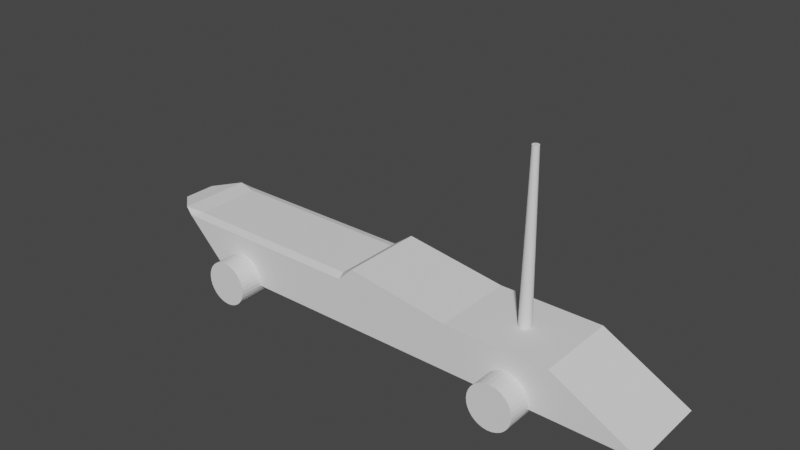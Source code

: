 # Source: boat.blend  (saved by Blender 3.1.7; exported with 4.5.12 LTS)
import bpy
from mathutils import Matrix  # noqa: F401  (used for matrix-valued properties, if any)

bpy.ops.wm.read_factory_settings(use_empty=True)
scene = bpy.context.scene
scene.name = 'Scene'

# ---- collections
col_collection = bpy.data.collections.new('Collection'); scene.collection.children.link(col_collection)

# ---- world
world_world = bpy.data.worlds.new('World'); scene.world = world_world
world_world.use_nodes = True; world_world.node_tree.nodes.clear()
_N = world_world.node_tree.nodes; _L = world_world.node_tree.links
n0 = _N.new('ShaderNodeOutputWorld'); n0.name = 'World Output'; n0.location = (300, 300)
n1 = _N.new('ShaderNodeBackground'); n1.name = 'Background'; n1.location = (10, 300)
n1.inputs[0].default_value = (0.05088, 0.05088, 0.05088, 1.0)
_L.new(n1.outputs[0], n0.inputs[0])
n0.is_active_output = True
world_world.color = (0.05088, 0.05088, 0.05088)
world_world.use_sun_shadow = False
world_world.sun_shadow_jitter_overblur = 0.0

# ---- meshes
me_cube_001 = bpy.data.meshes.new('Cube.001')
me_cube_001.from_pydata([(-1.414, -1.0, 1.0), (-1.414, 1.0, 1.0), (1.414, -1.0, 1.0), (-1.054, -1.0, 1.36), (1.414, 1.0, 1.0), (-1.054, 1.0, 1.36), (3.9, 1.0, 1.0), (3.9, -1.0, 1.0), (-1.48, -0.8, 1.056), (-1.48, 0.8, 1.056), (-6.005, -0.8, 1.056), (-6.005, 0.8, 1.056), (-7.071, -0.3998, 1.0), (-6.222, -1.0, 1.0), (-6.489, -0.8908, 1.098), (-6.222, 1.0, 1.0), (-7.071, 0.3998, 1.0), (-6.489, 0.8908, 1.098), (-4.843e-08, -1.0, -0.09739), (-5.96e-08, -0.6347, -0.4142), (-5.96e-08, 0.6347, -0.4142), (-4.47e-08, 1.0, -0.09739), (5.292, 0.6347, -0.4142), (5.968, 1.0, -0.1029), (5.292, -0.6347, -0.4142), (5.968, -1.0, -0.1029), (-5.292, 0.2107, -0.4142), (-5.969, 0.3998, -0.1024), (-4.692, 0.6347, -0.4142), (-5.123, 1.0, -0.09933), (-4.692, -0.6347, -0.4142), (-5.123, -1.0, -0.09933), (-5.292, -0.2107, -0.4142), (-5.969, -0.3998, -0.1024), (3.9, -0.95, 1.0), (3.9, 0.95, 1.0), (5.968, 0.95, -0.1029), (5.968, -0.95, -0.1029)], [], [(2, 3, 0, 18), (21, 4, 6, 23), (2, 18, 25, 7), (1, 21, 29, 15), (8, 0, 3), (5, 3, 2, 4), (15, 29, 27, 16), (6, 7, 34, 35), (18, 0, 13, 31), (4, 2, 7, 6), (21, 1, 5, 4), (17, 14, 10, 11), (1, 15, 11, 9), (31, 13, 12, 33), (8, 9, 11, 10), (14, 13, 10), (1, 9, 5), (8, 3, 5, 9), (12, 13, 14), (15, 16, 17), (33, 12, 16, 27), (19, 20, 22, 24), (23, 25, 24, 22), (19, 24, 25, 18), (22, 20, 21, 23), (32, 30, 31, 33), (28, 26, 27, 29), (29, 21, 20, 28), (18, 31, 30, 19), (33, 27, 26, 32), (20, 19, 30, 32, 26, 28), (14, 17, 16, 12), (10, 13, 0, 8), (11, 15, 17), (36, 35, 34, 37), (25, 23, 36, 37), (23, 6, 35, 36), (7, 25, 37, 34)])
_uv = me_cube_001.uv_layers.new(name='UVMap')
_uv.uv.foreach_set('vector', [0.375, 0.75, 0.625, 0.75, 0.625, 1.0, 0.403, 0.965, 0.375, 0.306, 0.375, 0.5, 0.375, 0.5, 0.375, 0.305, 0.375, 0.75, 0.375, 0.944, 0.375, 0.945, 0.375, 0.75, 0.625, 0.25, 0.431, 0.25, 0.4307, 0.25, 0.625, 0.25, 0.625, 1.0, 0.625, 1.0, 0.625, 0.75, 0.625, 0.5, 0.625, 0.75, 0.375, 0.75, 0.375, 0.5, 0.625, 0.25, 0.4307, 0.25, 0.4301, 0.175, 0.625, 0.175, 0.375, 0.5, 0.375, 0.75, 0.375, 0.75, 0.375, 0.5, 0.431, 1.0, 0.625, 1.0, 0.625, 1.0, 0.4307, 1.0, 0.375, 0.5, 0.375, 0.75, 0.375, 0.75, 0.375, 0.5, 0.403, 0.285, 0.625, 0.25, 0.625, 0.5, 0.375, 0.5, 0.625, 0.25, 0.625, 0.0, 0.625, 0.0, 0.625, 0.25, 0.625, 0.25, 0.625, 0.25, 0.625, 0.25, 0.625, 0.25, 0.4307, 1.0, 0.625, 1.0, 0.625, 1.0, 0.4301, 1.0, 0.875, 0.75, 0.875, 0.5, 0.875, 0.5, 0.875, 0.75, 0.625, 1.0, 0.625, 1.0, 0.625, 1.0, 0.625, 0.25, 0.625, 0.25, 0.625, 0.5, 0.875, 0.75, 0.625, 0.75, 0.625, 0.5, 0.875, 0.5, 0.625, 1.0, 0.625, 1.0, 0.625, 1.0, 0.625, 0.25, 0.625, 0.25, 0.625, 0.25, 0.4301, 0.07502, 0.625, 0.07502, 0.625, 0.175, 0.4301, 0.175, 0.375, 0.04567, 0.375, 0.2043, 0.375, 0.2043, 0.375, 0.04567, 0.18, 0.5, 0.18, 0.75, 0.125, 0.7043, 0.125, 0.5457, 0.375, 0.04567, 0.375, 0.04567, 0.375, 0.0, 0.375, 0.0, 0.375, 0.2043, 0.375, 0.2043, 0.375, 0.306, 0.375, 0.305, 0.375, 0.09866, 0.375, 0.04567, 0.375, 0.01855, 0.375, 0.07502, 0.375, 0.2043, 0.375, 0.1513, 0.4301, 0.175, 0.4307, 0.25, 0.4307, 0.25, 0.431, 0.25, 0.375, 0.2043, 0.375, 0.2043, 0.375, 0.0, 0.375, 0.0, 0.375, 0.04567, 0.375, 0.04567, 0.4301, 0.07502, 0.4301, 0.175, 0.375, 0.1513, 0.375, 0.09866, 0.375, 0.2043, 0.375, 0.04567, 0.375, 0.04567, 0.375, 0.09866, 0.375, 0.1513, 0.375, 0.2043, 0.625, 0.0, 0.625, 0.25, 0.625, 0.175, 0.625, 0.07502, 0.625, 1.0, 0.625, 1.0, 0.625, 1.0, 0.625, 1.0, 0.625, 0.25, 0.625, 0.25, 0.625, 0.25, 0.18, 0.5, 0.375, 0.5, 0.375, 0.75, 0.18, 0.75, 0.18, 0.75, 0.18, 0.5, 0.18, 0.5, 0.18, 0.75, 0.375, 0.305, 0.375, 0.5, 0.375, 0.5, 0.375, 0.305, 0.375, 0.75, 0.375, 0.945, 0.375, 0.945, 0.375, 0.75])
me_cube_001.use_remesh_fix_poles = True
me_cube_001.use_remesh_preserve_attributes = False
me_cube_001.update()
me_cylinder = bpy.data.meshes.new('Cylinder')
me_cylinder.from_pydata([(0.0, 1.0, -1.0), (0.0, 1.0, 1.0), (0.1951, 0.9808, -1.0), (0.1951, 0.9808, 1.0), (0.3827, 0.9239, -1.0), (0.3827, 0.9239, 1.0), (0.5556, 0.8315, -1.0), (0.5556, 0.8315, 1.0), (0.7071, 0.7071, -1.0), (0.7071, 0.7071, 1.0), (0.8315, 0.5556, -1.0), (0.8315, 0.5556, 1.0), (0.9239, 0.3827, -1.0), (0.9239, 0.3827, 1.0), (0.9808, 0.1951, -1.0), (0.9808, 0.1951, 1.0), (1.0, -4.371e-08, -1.0), (1.0, -4.371e-08, 1.0), (0.9808, -0.1951, -1.0), (0.9808, -0.1951, 1.0), (0.9239, -0.3827, -1.0), (0.9239, -0.3827, 1.0), (0.8315, -0.5556, -1.0), (0.8315, -0.5556, 1.0), (0.7071, -0.7071, -1.0), (0.7071, -0.7071, 1.0), (0.5556, -0.8315, -1.0), (0.5556, -0.8315, 1.0), (0.3827, -0.9239, -1.0), (0.3827, -0.9239, 1.0), (0.1951, -0.9808, -1.0), (0.1951, -0.9808, 1.0), (-8.742e-08, -1.0, -1.0), (-8.742e-08, -1.0, 1.0), (-0.1951, -0.9808, -1.0), (-0.1951, -0.9808, 1.0), (-0.3827, -0.9239, -1.0), (-0.3827, -0.9239, 1.0), (-0.5556, -0.8315, -1.0), (-0.5556, -0.8315, 1.0), (-0.7071, -0.7071, -1.0), (-0.7071, -0.7071, 1.0), (-0.8315, -0.5556, -1.0), (-0.8315, -0.5556, 1.0), (-0.9239, -0.3827, -1.0), (-0.9239, -0.3827, 1.0), (-0.9808, -0.1951, -1.0), (-0.9808, -0.1951, 1.0), (-1.0, 1.192e-08, -1.0), (-1.0, 1.192e-08, 1.0), (-0.9808, 0.1951, -1.0), (-0.9808, 0.1951, 1.0), (-0.9239, 0.3827, -1.0), (-0.9239, 0.3827, 1.0), (-0.8315, 0.5556, -1.0), (-0.8315, 0.5556, 1.0), (-0.7071, 0.7071, -1.0), (-0.7071, 0.7071, 1.0), (-0.5556, 0.8315, -1.0), (-0.5556, 0.8315, 1.0), (-0.3827, 0.9239, -1.0), (-0.3827, 0.9239, 1.0), (-0.1951, 0.9808, -1.0), (-0.1951, 0.9808, 1.0)], [], [(0, 1, 3, 2), (2, 3, 5, 4), (4, 5, 7, 6), (6, 7, 9, 8), (8, 9, 11, 10), (10, 11, 13, 12), (12, 13, 15, 14), (14, 15, 17, 16), (16, 17, 19, 18), (18, 19, 21, 20), (20, 21, 23, 22), (22, 23, 25, 24), (24, 25, 27, 26), (26, 27, 29, 28), (28, 29, 31, 30), (30, 31, 33, 32), (32, 33, 35, 34), (34, 35, 37, 36), (36, 37, 39, 38), (38, 39, 41, 40), (40, 41, 43, 42), (42, 43, 45, 44), (44, 45, 47, 46), (46, 47, 49, 48), (48, 49, 51, 50), (50, 51, 53, 52), (52, 53, 55, 54), (54, 55, 57, 56), (56, 57, 59, 58), (58, 59, 61, 60), (3, 1, 63, 61, 59, 57, 55, 53, 51, 49, 47, 45, 43, 41, 39, 37, 35, 33, 31, 29, 27, 25, 23, 21, 19, 17, 15, 13, 11, 9, 7, 5), (60, 61, 63, 62), (62, 63, 1, 0), (0, 2, 4, 6, 8, 10, 12, 14, 16, 18, 20, 22, 24, 26, 28, 30, 32, 34, 36, 38, 40, 42, 44, 46, 48, 50, 52, 54, 56, 58, 60, 62)])
_uv = me_cylinder.uv_layers.new(name='UVMap')
_uv.uv.foreach_set('vector', [1.0, 0.5, 1.0, 1.0, 0.9688, 1.0, 0.9688, 0.5, 0.9688, 0.5, 0.9688, 1.0, 0.9375, 1.0, 0.9375, 0.5, 0.9375, 0.5, 0.9375, 1.0, 0.9062, 1.0, 0.9062, 0.5, 0.9062, 0.5, 0.9062, 1.0, 0.875, 1.0, 0.875, 0.5, 0.875, 0.5, 0.875, 1.0, 0.8438, 1.0, 0.8438, 0.5, 0.8438, 0.5, 0.8438, 1.0, 0.8125, 1.0, 0.8125, 0.5, 0.8125, 0.5, 0.8125, 1.0, 0.7812, 1.0, 0.7812, 0.5, 0.7812, 0.5, 0.7812, 1.0, 0.75, 1.0, 0.75, 0.5, 0.75, 0.5, 0.75, 1.0, 0.7188, 1.0, 0.7188, 0.5, 0.7188, 0.5, 0.7188, 1.0, 0.6875, 1.0, 0.6875, 0.5, 0.6875, 0.5, 0.6875, 1.0, 0.6562, 1.0, 0.6562, 0.5, 0.6562, 0.5, 0.6562, 1.0, 0.625, 1.0, 0.625, 0.5, 0.625, 0.5, 0.625, 1.0, 0.5938, 1.0, 0.5938, 0.5, 0.5938, 0.5, 0.5938, 1.0, 0.5625, 1.0, 0.5625, 0.5, 0.5625, 0.5, 0.5625, 1.0, 0.5312, 1.0, 0.5312, 0.5, 0.5312, 0.5, 0.5312, 1.0, 0.5, 1.0, 0.5, 0.5, 0.5, 0.5, 0.5, 1.0, 0.4688, 1.0, 0.4688, 0.5, 0.4688, 0.5, 0.4688, 1.0, 0.4375, 1.0, 0.4375, 0.5, 0.4375, 0.5, 0.4375, 1.0, 0.4062, 1.0, 0.4062, 0.5, 0.4062, 0.5, 0.4062, 1.0, 0.375, 1.0, 0.375, 0.5, 0.375, 0.5, 0.375, 1.0, 0.3438, 1.0, 0.3438, 0.5, 0.3438, 0.5, 0.3438, 1.0, 0.3125, 1.0, 0.3125, 0.5, 0.3125, 0.5, 0.3125, 1.0, 0.2812, 1.0, 0.2812, 0.5, 0.2812, 0.5, 0.2812, 1.0, 0.25, 1.0, 0.25, 0.5, 0.25, 0.5, 0.25, 1.0, 0.2188, 1.0, 0.2188, 0.5, 0.2188, 0.5, 0.2188, 1.0, 0.1875, 1.0, 0.1875, 0.5, 0.1875, 0.5, 0.1875, 1.0, 0.1562, 1.0, 0.1562, 0.5, 0.1562, 0.5, 0.1562, 1.0, 0.125, 1.0, 0.125, 0.5, 0.125, 0.5, 0.125, 1.0, 0.09375, 1.0, 0.09375, 0.5, 0.09375, 0.5, 0.09375, 1.0, 0.0625, 1.0, 0.0625, 0.5, 0.2968, 0.4854, 0.25, 0.49, 0.2032, 0.4854, 0.1582, 0.4717, 0.1167, 0.4496, 0.08029, 0.4197, 0.05045, 0.3833, 0.02827, 0.3418, 0.01461, 0.2968, 0.01, 0.25, 0.01461, 0.2032, 0.02827, 0.1582, 0.05045, 0.1167, 0.08029, 0.08029, 0.1167, 0.05045, 0.1582, 0.02827, 0.2032, 0.01461, 0.25, 0.01, 0.2968, 0.01461, 0.3418, 0.02827, 0.3833, 0.05045, 0.4197, 0.08029, 0.4496, 0.1167, 0.4717, 0.1582, 0.4854, 0.2032, 0.49, 0.25, 0.4854, 0.2968, 0.4717, 0.3418, 0.4496, 0.3833, 0.4197, 0.4197, 0.3833, 0.4496, 0.3418, 0.4717, 0.0625, 0.5, 0.0625, 1.0, 0.03125, 1.0, 0.03125, 0.5, 0.03125, 0.5, 0.03125, 1.0, 0.0, 1.0, 0.0, 0.5, 0.75, 0.49, 0.7968, 0.4854, 0.8418, 0.4717, 0.8833, 0.4496, 0.9197, 0.4197, 0.9496, 0.3833, 0.9717, 0.3418, 0.9854, 0.2968, 0.99, 0.25, 0.9854, 0.2032, 0.9717, 0.1582, 0.9496, 0.1167, 0.9197, 0.08029, 0.8833, 0.05045, 0.8418, 0.02827, 0.7968, 0.01461, 0.75, 0.01, 0.7032, 0.01461, 0.6582, 0.02827, 0.6167, 0.05045, 0.5803, 0.08029, 0.5504, 0.1167, 0.5283, 0.1582, 0.5146, 0.2032, 0.51, 0.25, 0.5146, 0.2968, 0.5283, 0.3418, 0.5504, 0.3833, 0.5803, 0.4197, 0.6167, 0.4496, 0.6582, 0.4717, 0.7032, 0.4854])
me_cylinder.use_remesh_fix_poles = True
me_cylinder.use_remesh_preserve_attributes = False
me_cylinder.update()
me_cylinder_001 = bpy.data.meshes.new('Cylinder.001')
me_cylinder_001.from_pydata([(0.0, 1.0, -1.0), (0.0, 1.0, 1.0), (0.1951, 0.9808, -1.0), (0.1951, 0.9808, 1.0), (0.3827, 0.9239, -1.0), (0.3827, 0.9239, 1.0), (0.5556, 0.8315, -1.0), (0.5556, 0.8315, 1.0), (0.7071, 0.7071, -1.0), (0.7071, 0.7071, 1.0), (0.8315, 0.5556, -1.0), (0.8315, 0.5556, 1.0), (0.9239, 0.3827, -1.0), (0.9239, 0.3827, 1.0), (0.9808, 0.1951, -1.0), (0.9808, 0.1951, 1.0), (1.0, -4.371e-08, -1.0), (1.0, -4.371e-08, 1.0), (0.9808, -0.1951, -1.0), (0.9808, -0.1951, 1.0), (0.9239, -0.3827, -1.0), (0.9239, -0.3827, 1.0), (0.8315, -0.5556, -1.0), (0.8315, -0.5556, 1.0), (0.7071, -0.7071, -1.0), (0.7071, -0.7071, 1.0), (0.5556, -0.8315, -1.0), (0.5556, -0.8315, 1.0), (0.3827, -0.9239, -1.0), (0.3827, -0.9239, 1.0), (0.1951, -0.9808, -1.0), (0.1951, -0.9808, 1.0), (-8.742e-08, -1.0, -1.0), (-8.742e-08, -1.0, 1.0), (-0.1951, -0.9808, -1.0), (-0.1951, -0.9808, 1.0), (-0.3827, -0.9239, -1.0), (-0.3827, -0.9239, 1.0), (-0.5556, -0.8315, -1.0), (-0.5556, -0.8315, 1.0), (-0.7071, -0.7071, -1.0), (-0.7071, -0.7071, 1.0), (-0.8315, -0.5556, -1.0), (-0.8315, -0.5556, 1.0), (-0.9239, -0.3827, -1.0), (-0.9239, -0.3827, 1.0), (-0.9808, -0.1951, -1.0), (-0.9808, -0.1951, 1.0), (-1.0, 1.192e-08, -1.0), (-1.0, 1.192e-08, 1.0), (-0.9808, 0.1951, -1.0), (-0.9808, 0.1951, 1.0), (-0.9239, 0.3827, -1.0), (-0.9239, 0.3827, 1.0), (-0.8315, 0.5556, -1.0), (-0.8315, 0.5556, 1.0), (-0.7071, 0.7071, -1.0), (-0.7071, 0.7071, 1.0), (-0.5556, 0.8315, -1.0), (-0.5556, 0.8315, 1.0), (-0.3827, 0.9239, -1.0), (-0.3827, 0.9239, 1.0), (-0.1951, 0.9808, -1.0), (-0.1951, 0.9808, 1.0)], [], [(0, 1, 3, 2), (2, 3, 5, 4), (4, 5, 7, 6), (6, 7, 9, 8), (8, 9, 11, 10), (10, 11, 13, 12), (12, 13, 15, 14), (14, 15, 17, 16), (16, 17, 19, 18), (18, 19, 21, 20), (20, 21, 23, 22), (22, 23, 25, 24), (24, 25, 27, 26), (26, 27, 29, 28), (28, 29, 31, 30), (30, 31, 33, 32), (32, 33, 35, 34), (34, 35, 37, 36), (36, 37, 39, 38), (38, 39, 41, 40), (40, 41, 43, 42), (42, 43, 45, 44), (44, 45, 47, 46), (46, 47, 49, 48), (48, 49, 51, 50), (50, 51, 53, 52), (52, 53, 55, 54), (54, 55, 57, 56), (56, 57, 59, 58), (58, 59, 61, 60), (3, 1, 63, 61, 59, 57, 55, 53, 51, 49, 47, 45, 43, 41, 39, 37, 35, 33, 31, 29, 27, 25, 23, 21, 19, 17, 15, 13, 11, 9, 7, 5), (60, 61, 63, 62), (62, 63, 1, 0), (0, 2, 4, 6, 8, 10, 12, 14, 16, 18, 20, 22, 24, 26, 28, 30, 32, 34, 36, 38, 40, 42, 44, 46, 48, 50, 52, 54, 56, 58, 60, 62)])
_uv = me_cylinder_001.uv_layers.new(name='UVMap')
_uv.uv.foreach_set('vector', [1.0, 0.5, 1.0, 1.0, 0.9688, 1.0, 0.9688, 0.5, 0.9688, 0.5, 0.9688, 1.0, 0.9375, 1.0, 0.9375, 0.5, 0.9375, 0.5, 0.9375, 1.0, 0.9062, 1.0, 0.9062, 0.5, 0.9062, 0.5, 0.9062, 1.0, 0.875, 1.0, 0.875, 0.5, 0.875, 0.5, 0.875, 1.0, 0.8438, 1.0, 0.8438, 0.5, 0.8438, 0.5, 0.8438, 1.0, 0.8125, 1.0, 0.8125, 0.5, 0.8125, 0.5, 0.8125, 1.0, 0.7812, 1.0, 0.7812, 0.5, 0.7812, 0.5, 0.7812, 1.0, 0.75, 1.0, 0.75, 0.5, 0.75, 0.5, 0.75, 1.0, 0.7188, 1.0, 0.7188, 0.5, 0.7188, 0.5, 0.7188, 1.0, 0.6875, 1.0, 0.6875, 0.5, 0.6875, 0.5, 0.6875, 1.0, 0.6562, 1.0, 0.6562, 0.5, 0.6562, 0.5, 0.6562, 1.0, 0.625, 1.0, 0.625, 0.5, 0.625, 0.5, 0.625, 1.0, 0.5938, 1.0, 0.5938, 0.5, 0.5938, 0.5, 0.5938, 1.0, 0.5625, 1.0, 0.5625, 0.5, 0.5625, 0.5, 0.5625, 1.0, 0.5312, 1.0, 0.5312, 0.5, 0.5312, 0.5, 0.5312, 1.0, 0.5, 1.0, 0.5, 0.5, 0.5, 0.5, 0.5, 1.0, 0.4688, 1.0, 0.4688, 0.5, 0.4688, 0.5, 0.4688, 1.0, 0.4375, 1.0, 0.4375, 0.5, 0.4375, 0.5, 0.4375, 1.0, 0.4062, 1.0, 0.4062, 0.5, 0.4062, 0.5, 0.4062, 1.0, 0.375, 1.0, 0.375, 0.5, 0.375, 0.5, 0.375, 1.0, 0.3438, 1.0, 0.3438, 0.5, 0.3438, 0.5, 0.3438, 1.0, 0.3125, 1.0, 0.3125, 0.5, 0.3125, 0.5, 0.3125, 1.0, 0.2812, 1.0, 0.2812, 0.5, 0.2812, 0.5, 0.2812, 1.0, 0.25, 1.0, 0.25, 0.5, 0.25, 0.5, 0.25, 1.0, 0.2188, 1.0, 0.2188, 0.5, 0.2188, 0.5, 0.2188, 1.0, 0.1875, 1.0, 0.1875, 0.5, 0.1875, 0.5, 0.1875, 1.0, 0.1562, 1.0, 0.1562, 0.5, 0.1562, 0.5, 0.1562, 1.0, 0.125, 1.0, 0.125, 0.5, 0.125, 0.5, 0.125, 1.0, 0.09375, 1.0, 0.09375, 0.5, 0.09375, 0.5, 0.09375, 1.0, 0.0625, 1.0, 0.0625, 0.5, 0.2968, 0.4854, 0.25, 0.49, 0.2032, 0.4854, 0.1582, 0.4717, 0.1167, 0.4496, 0.08029, 0.4197, 0.05045, 0.3833, 0.02827, 0.3418, 0.01461, 0.2968, 0.01, 0.25, 0.01461, 0.2032, 0.02827, 0.1582, 0.05045, 0.1167, 0.08029, 0.08029, 0.1167, 0.05045, 0.1582, 0.02827, 0.2032, 0.01461, 0.25, 0.01, 0.2968, 0.01461, 0.3418, 0.02827, 0.3833, 0.05045, 0.4197, 0.08029, 0.4496, 0.1167, 0.4717, 0.1582, 0.4854, 0.2032, 0.49, 0.25, 0.4854, 0.2968, 0.4717, 0.3418, 0.4496, 0.3833, 0.4197, 0.4197, 0.3833, 0.4496, 0.3418, 0.4717, 0.0625, 0.5, 0.0625, 1.0, 0.03125, 1.0, 0.03125, 0.5, 0.03125, 0.5, 0.03125, 1.0, 0.0, 1.0, 0.0, 0.5, 0.75, 0.49, 0.7968, 0.4854, 0.8418, 0.4717, 0.8833, 0.4496, 0.9197, 0.4197, 0.9496, 0.3833, 0.9717, 0.3418, 0.9854, 0.2968, 0.99, 0.25, 0.9854, 0.2032, 0.9717, 0.1582, 0.9496, 0.1167, 0.9197, 0.08029, 0.8833, 0.05045, 0.8418, 0.02827, 0.7968, 0.01461, 0.75, 0.01, 0.7032, 0.01461, 0.6582, 0.02827, 0.6167, 0.05045, 0.5803, 0.08029, 0.5504, 0.1167, 0.5283, 0.1582, 0.5146, 0.2032, 0.51, 0.25, 0.5146, 0.2968, 0.5283, 0.3418, 0.5504, 0.3833, 0.5803, 0.4197, 0.6167, 0.4496, 0.6582, 0.4717, 0.7032, 0.4854])
me_cylinder_001.use_remesh_fix_poles = True
me_cylinder_001.use_remesh_preserve_attributes = False
me_cylinder_001.update()
me_cylinder_002 = bpy.data.meshes.new('Cylinder.002')
me_cylinder_002.from_pydata([(0.0, 1.0, -1.0), (0.0, 0.5185, 26.15), (0.1951, 0.9808, -1.0), (0.1012, 0.5086, 26.15), (0.3827, 0.9239, -1.0), (0.1984, 0.4791, 26.15), (0.5556, 0.8315, -1.0), (0.2881, 0.4312, 26.15), (0.7071, 0.7071, -1.0), (0.3667, 0.3667, 26.15), (0.8315, 0.5556, -1.0), (0.4312, 0.2881, 26.15), (0.9239, 0.3827, -1.0), (0.4791, 0.1984, 26.15), (0.9808, 0.1951, -1.0), (0.5086, 0.1012, 26.15), (1.0, -4.371e-08, -1.0), (0.5185, -2.715e-08, 26.15), (0.9808, -0.1951, -1.0), (0.5086, -0.1012, 26.15), (0.9239, -0.3827, -1.0), (0.4791, -0.1984, 26.15), (0.8315, -0.5556, -1.0), (0.4312, -0.2881, 26.15), (0.7071, -0.7071, -1.0), (0.3667, -0.3667, 26.15), (0.5556, -0.8315, -1.0), (0.2881, -0.4312, 26.15), (0.3827, -0.9239, -1.0), (0.1984, -0.4791, 26.15), (0.1951, -0.9808, -1.0), (0.1012, -0.5086, 26.15), (-8.742e-08, -1.0, -1.0), (-4.533e-08, -0.5185, 26.15), (-0.1951, -0.9808, -1.0), (-0.1012, -0.5086, 26.15), (-0.3827, -0.9239, -1.0), (-0.1984, -0.4791, 26.15), (-0.5556, -0.8315, -1.0), (-0.2881, -0.4312, 26.15), (-0.7071, -0.7071, -1.0), (-0.3667, -0.3667, 26.15), (-0.8315, -0.5556, -1.0), (-0.4312, -0.2881, 26.15), (-0.9239, -0.3827, -1.0), (-0.4791, -0.1984, 26.15), (-0.9808, -0.1951, -1.0), (-0.5086, -0.1012, 26.15), (-1.0, 1.192e-08, -1.0), (-0.5185, 1.7e-09, 26.15), (-0.9808, 0.1951, -1.0), (-0.5086, 0.1012, 26.15), (-0.9239, 0.3827, -1.0), (-0.4791, 0.1984, 26.15), (-0.8315, 0.5556, -1.0), (-0.4312, 0.2881, 26.15), (-0.7071, 0.7071, -1.0), (-0.3667, 0.3667, 26.15), (-0.5556, 0.8315, -1.0), (-0.2881, 0.4312, 26.15), (-0.3827, 0.9239, -1.0), (-0.1984, 0.4791, 26.15), (-0.1951, 0.9808, -1.0), (-0.1012, 0.5086, 26.15)], [], [(0, 1, 3, 2), (2, 3, 5, 4), (4, 5, 7, 6), (6, 7, 9, 8), (8, 9, 11, 10), (10, 11, 13, 12), (12, 13, 15, 14), (14, 15, 17, 16), (16, 17, 19, 18), (18, 19, 21, 20), (20, 21, 23, 22), (22, 23, 25, 24), (24, 25, 27, 26), (26, 27, 29, 28), (28, 29, 31, 30), (30, 31, 33, 32), (32, 33, 35, 34), (34, 35, 37, 36), (36, 37, 39, 38), (38, 39, 41, 40), (40, 41, 43, 42), (42, 43, 45, 44), (44, 45, 47, 46), (46, 47, 49, 48), (48, 49, 51, 50), (50, 51, 53, 52), (52, 53, 55, 54), (54, 55, 57, 56), (56, 57, 59, 58), (58, 59, 61, 60), (3, 1, 63, 61, 59, 57, 55, 53, 51, 49, 47, 45, 43, 41, 39, 37, 35, 33, 31, 29, 27, 25, 23, 21, 19, 17, 15, 13, 11, 9, 7, 5), (60, 61, 63, 62), (62, 63, 1, 0), (0, 2, 4, 6, 8, 10, 12, 14, 16, 18, 20, 22, 24, 26, 28, 30, 32, 34, 36, 38, 40, 42, 44, 46, 48, 50, 52, 54, 56, 58, 60, 62)])
_uv = me_cylinder_002.uv_layers.new(name='UVMap')
_uv.uv.foreach_set('vector', [1.0, 0.5, 1.0, 1.0, 0.9688, 1.0, 0.9688, 0.5, 0.9688, 0.5, 0.9688, 1.0, 0.9375, 1.0, 0.9375, 0.5, 0.9375, 0.5, 0.9375, 1.0, 0.9062, 1.0, 0.9062, 0.5, 0.9062, 0.5, 0.9062, 1.0, 0.875, 1.0, 0.875, 0.5, 0.875, 0.5, 0.875, 1.0, 0.8438, 1.0, 0.8438, 0.5, 0.8438, 0.5, 0.8438, 1.0, 0.8125, 1.0, 0.8125, 0.5, 0.8125, 0.5, 0.8125, 1.0, 0.7812, 1.0, 0.7812, 0.5, 0.7812, 0.5, 0.7812, 1.0, 0.75, 1.0, 0.75, 0.5, 0.75, 0.5, 0.75, 1.0, 0.7188, 1.0, 0.7188, 0.5, 0.7188, 0.5, 0.7188, 1.0, 0.6875, 1.0, 0.6875, 0.5, 0.6875, 0.5, 0.6875, 1.0, 0.6562, 1.0, 0.6562, 0.5, 0.6562, 0.5, 0.6562, 1.0, 0.625, 1.0, 0.625, 0.5, 0.625, 0.5, 0.625, 1.0, 0.5938, 1.0, 0.5938, 0.5, 0.5938, 0.5, 0.5938, 1.0, 0.5625, 1.0, 0.5625, 0.5, 0.5625, 0.5, 0.5625, 1.0, 0.5312, 1.0, 0.5312, 0.5, 0.5312, 0.5, 0.5312, 1.0, 0.5, 1.0, 0.5, 0.5, 0.5, 0.5, 0.5, 1.0, 0.4688, 1.0, 0.4688, 0.5, 0.4688, 0.5, 0.4688, 1.0, 0.4375, 1.0, 0.4375, 0.5, 0.4375, 0.5, 0.4375, 1.0, 0.4062, 1.0, 0.4062, 0.5, 0.4062, 0.5, 0.4062, 1.0, 0.375, 1.0, 0.375, 0.5, 0.375, 0.5, 0.375, 1.0, 0.3438, 1.0, 0.3438, 0.5, 0.3438, 0.5, 0.3438, 1.0, 0.3125, 1.0, 0.3125, 0.5, 0.3125, 0.5, 0.3125, 1.0, 0.2812, 1.0, 0.2812, 0.5, 0.2812, 0.5, 0.2812, 1.0, 0.25, 1.0, 0.25, 0.5, 0.25, 0.5, 0.25, 1.0, 0.2188, 1.0, 0.2188, 0.5, 0.2188, 0.5, 0.2188, 1.0, 0.1875, 1.0, 0.1875, 0.5, 0.1875, 0.5, 0.1875, 1.0, 0.1562, 1.0, 0.1562, 0.5, 0.1562, 0.5, 0.1562, 1.0, 0.125, 1.0, 0.125, 0.5, 0.125, 0.5, 0.125, 1.0, 0.09375, 1.0, 0.09375, 0.5, 0.09375, 0.5, 0.09375, 1.0, 0.0625, 1.0, 0.0625, 0.5, 0.2968, 0.4854, 0.25, 0.49, 0.2032, 0.4854, 0.1582, 0.4717, 0.1167, 0.4496, 0.08029, 0.4197, 0.05045, 0.3833, 0.02827, 0.3418, 0.01461, 0.2968, 0.01, 0.25, 0.01461, 0.2032, 0.02827, 0.1582, 0.05045, 0.1167, 0.08029, 0.08029, 0.1167, 0.05045, 0.1582, 0.02827, 0.2032, 0.01461, 0.25, 0.01, 0.2968, 0.01461, 0.3418, 0.02827, 0.3833, 0.05045, 0.4197, 0.08029, 0.4496, 0.1167, 0.4717, 0.1582, 0.4854, 0.2032, 0.49, 0.25, 0.4854, 0.2968, 0.4717, 0.3418, 0.4496, 0.3833, 0.4197, 0.4197, 0.3833, 0.4496, 0.3418, 0.4717, 0.0625, 0.5, 0.0625, 1.0, 0.03125, 1.0, 0.03125, 0.5, 0.03125, 0.5, 0.03125, 1.0, 0.0, 1.0, 0.0, 0.5, 0.75, 0.49, 0.7968, 0.4854, 0.8418, 0.4717, 0.8833, 0.4496, 0.9197, 0.4197, 0.9496, 0.3833, 0.9717, 0.3418, 0.9854, 0.2968, 0.99, 0.25, 0.9854, 0.2032, 0.9717, 0.1582, 0.9496, 0.1167, 0.9197, 0.08029, 0.8833, 0.05045, 0.8418, 0.02827, 0.7968, 0.01461, 0.75, 0.01, 0.7032, 0.01461, 0.6582, 0.02827, 0.6167, 0.05045, 0.5803, 0.08029, 0.5504, 0.1167, 0.5283, 0.1582, 0.5146, 0.2032, 0.51, 0.25, 0.5146, 0.2968, 0.5283, 0.3418, 0.5504, 0.3833, 0.5803, 0.4197, 0.6167, 0.4496, 0.6582, 0.4717, 0.7032, 0.4854])
me_cylinder_002.use_remesh_fix_poles = True
me_cylinder_002.use_remesh_preserve_attributes = False
me_cylinder_002.update()

# ---- objects
ob_cube = bpy.data.objects.new('Cube', me_cube_001)
ob_cylinder = bpy.data.objects.new('Cylinder', me_cylinder)
ob_cylinder_001 = bpy.data.objects.new('Cylinder.001', me_cylinder_001)
ob_cylinder_002 = bpy.data.objects.new('Cylinder.002', me_cylinder_002)

# ---- transforms, parenting, visibility, modifiers, constraints
ob_cube.location = (0.0, 0.0, 0.0)
ob_cylinder.location = (-4.461, 0.0, 0.0)
ob_cylinder.rotation_euler = (1.571, -0.0, 0.0)
ob_cylinder.scale = (0.5373, 0.5373, 1.568)
ob_cylinder_001.location = (2.972, 0.0, 0.0)
ob_cylinder_001.rotation_euler = (1.571, -0.0, 0.0)
ob_cylinder_001.scale = (0.5373, 0.5373, 1.568)
ob_cylinder_002.location = (2.698, 0.0, 1.0)
ob_cylinder_002.scale = (0.15, 0.15, 0.15)

# ---- collection membership
col_collection.objects.link(ob_cube)
col_collection.objects.link(ob_cylinder)
col_collection.objects.link(ob_cylinder_001)
col_collection.objects.link(ob_cylinder_002)

# ---- scene / render settings (as saved in the file)
scene.frame_start = 1; scene.frame_end = 250; scene.frame_set(1)
scene.render.engine = 'BLENDER_EEVEE_NEXT'
scene.cycles.sampling_pattern = 'TABULATED_SOBOL'
scene.cycles.use_light_tree = False
scene.view_settings.view_transform = 'Filmic'
bpy.context.view_layer.update()

# ---- added for rendering (the .blend has no active camera and no usable light): camera, sun
cam_auto = bpy.data.cameras.new('AutoCamera')
cam_auto.lens = 50.0
cam_auto.sensor_width = 36.0
cam_auto.clip_end = 1000.0
ob_auto_camera = bpy.data.objects.new('AutoCamera', cam_auto)
scene.collection.objects.link(ob_auto_camera)
ob_auto_camera.location = (12.8459, -16.0768, 12.9107)
ob_auto_camera.rotation_euler = (1.09748, -7.21219e-08, 0.694738)
scene.camera = ob_auto_camera
light_auto_sun = bpy.data.lights.new('AutoSun', 'SUN')
light_auto_sun.energy = 3.0
light_auto_sun.angle = 0.0523599
ob_auto_sun = bpy.data.objects.new('AutoSun', light_auto_sun)
scene.collection.objects.link(ob_auto_sun)
ob_auto_sun.rotation_euler = (0.872665, 0.174533, 0.523599)
bpy.context.view_layer.update()

